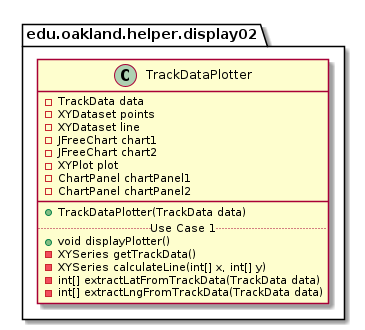

The diagram above was rendered by PlantUML. Its source (embedded in the PNG):
@startuml Display02HelperPackage_DirectDependencies

package edu.oakland.helper.display02 {
    
}


package edu.oakland.helper.display02 {
    
}


package edu.oakland.helper.display02 {
    class TrackDataPlotter {
        - TrackData data
        - XYDataset points
        - XYDataset line
        - JFreeChart chart1
        - JFreeChart chart2
        - XYPlot plot
        - ChartPanel chartPanel1
        - ChartPanel chartPanel2
        __
        + TrackDataPlotter(TrackData data)
        .. Use Case 1 ..
        + void displayPlotter()
        - XYSeries getTrackData()
        - XYSeries calculateLine(int[] x, int[] y)
        - int[] extractLatFromTrackData(TrackData data)
        - int[] extractLngFromTrackData(TrackData data)
    }
}






@enduml